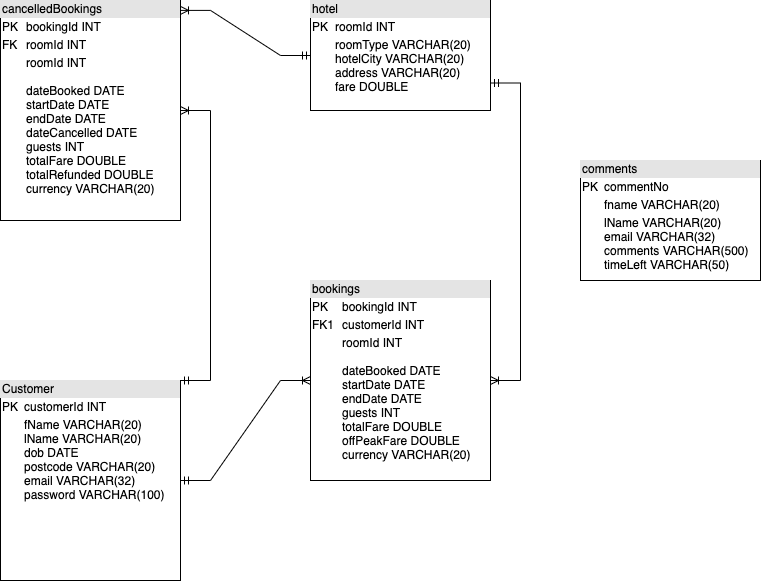

The diagram above was exported from draw.io. Its source (the exported page's mxGraphModel, read from the mxfile embedded in the PNG):
<mxGraphModel dx="1346" dy="997" grid="1" gridSize="10" guides="1" tooltips="1" connect="1" arrows="1" fold="1" page="1" pageScale="1" pageWidth="827" pageHeight="1169" math="0" shadow="0">
  <root>
    <mxCell id="0" />
    <mxCell id="1" parent="0" />
    <mxCell id="8tCwylgG1vraKbIKDsPk-67" value="" style="shape=partialRectangle;connectable=0;fillColor=none;top=0;left=0;bottom=0;right=0;align=left;spacingLeft=6;overflow=hidden;" parent="1" vertex="1">
      <mxGeometry x="430" y="630" width="150" height="30" as="geometry">
        <mxRectangle width="150" height="30" as="alternateBounds" />
      </mxGeometry>
    </mxCell>
    <mxCell id="t8_TX61mN0DV5CUoTQk2-8" value="&lt;div style=&quot;box-sizing: border-box ; width: 100% ; background: #e4e4e4 ; padding: 2px&quot;&gt;Customer&lt;/div&gt;&lt;table style=&quot;width: 100% ; font-size: 1em&quot; cellpadding=&quot;2&quot; cellspacing=&quot;0&quot;&gt;&lt;tbody&gt;&lt;tr&gt;&lt;td&gt;PK&lt;/td&gt;&lt;td&gt;customerId INT&lt;/td&gt;&lt;/tr&gt;&lt;tr&gt;&lt;td&gt;&lt;br&gt;&lt;/td&gt;&lt;td&gt;fName VARCHAR(20)&lt;br&gt;lName VARCHAR(20)&lt;br&gt;dob DATE&lt;br&gt;postcode VARCHAR(20)&lt;br&gt;email VARCHAR(32)&lt;br&gt;password VARCHAR(100)&lt;/td&gt;&lt;/tr&gt;&lt;/tbody&gt;&lt;/table&gt;" style="verticalAlign=top;align=left;overflow=fill;html=1;" vertex="1" parent="1">
      <mxGeometry x="60" y="510" width="180" height="200" as="geometry" />
    </mxCell>
    <mxCell id="t8_TX61mN0DV5CUoTQk2-9" value="&lt;div style=&quot;box-sizing: border-box ; width: 100% ; background: #e4e4e4 ; padding: 2px&quot;&gt;cancelledBookings&lt;/div&gt;&lt;table style=&quot;width: 100% ; font-size: 1em&quot; cellpadding=&quot;2&quot; cellspacing=&quot;0&quot;&gt;&lt;tbody&gt;&lt;tr&gt;&lt;td&gt;PK&lt;/td&gt;&lt;td&gt;bookingId INT&lt;/td&gt;&lt;/tr&gt;&lt;tr&gt;&lt;td&gt;FK&lt;/td&gt;&lt;td&gt;roomId INT&lt;/td&gt;&lt;/tr&gt;&lt;tr&gt;&lt;td&gt;&lt;/td&gt;&lt;td&gt;roomId INT&lt;br&gt;&lt;br&gt;dateBooked DATE&lt;br&gt;startDate DATE&lt;br&gt;endDate DATE&lt;br&gt;dateCancelled DATE&lt;br&gt;guests INT&lt;br&gt;totalFare DOUBLE&lt;br&gt;totalRefunded DOUBLE&lt;br&gt;currency VARCHAR(20)&lt;/td&gt;&lt;/tr&gt;&lt;/tbody&gt;&lt;/table&gt;" style="verticalAlign=top;align=left;overflow=fill;html=1;" vertex="1" parent="1">
      <mxGeometry x="60" y="130" width="180" height="220" as="geometry" />
    </mxCell>
    <mxCell id="t8_TX61mN0DV5CUoTQk2-10" value="&lt;div style=&quot;box-sizing: border-box ; width: 100% ; background: #e4e4e4 ; padding: 2px&quot;&gt;hotel&lt;/div&gt;&lt;table style=&quot;width: 100% ; font-size: 1em&quot; cellpadding=&quot;2&quot; cellspacing=&quot;0&quot;&gt;&lt;tbody&gt;&lt;tr&gt;&lt;td&gt;PK&lt;/td&gt;&lt;td&gt;roomId INT&lt;/td&gt;&lt;/tr&gt;&lt;tr&gt;&lt;td&gt;&lt;br&gt;&lt;/td&gt;&lt;td&gt;roomType VARCHAR(20)&lt;br&gt;hotelCity VARCHAR(20)&lt;br&gt;address VARCHAR(20)&lt;br&gt;fare DOUBLE&lt;br&gt;&lt;br&gt;&lt;/td&gt;&lt;/tr&gt;&lt;/tbody&gt;&lt;/table&gt;" style="verticalAlign=top;align=left;overflow=fill;html=1;" vertex="1" parent="1">
      <mxGeometry x="370" y="130" width="180" height="110" as="geometry" />
    </mxCell>
    <mxCell id="t8_TX61mN0DV5CUoTQk2-11" value="&lt;div style=&quot;box-sizing: border-box ; width: 100% ; background: #e4e4e4 ; padding: 2px&quot;&gt;bookings&lt;/div&gt;&lt;table style=&quot;width: 100% ; font-size: 1em&quot; cellpadding=&quot;2&quot; cellspacing=&quot;0&quot;&gt;&lt;tbody&gt;&lt;tr&gt;&lt;td&gt;PK&lt;/td&gt;&lt;td&gt;bookingId INT&lt;/td&gt;&lt;/tr&gt;&lt;tr&gt;&lt;td&gt;FK1&lt;/td&gt;&lt;td&gt;customerId INT&lt;/td&gt;&lt;/tr&gt;&lt;tr&gt;&lt;td&gt;&lt;/td&gt;&lt;td&gt;roomId INT&lt;br&gt;&lt;br&gt;dateBooked DATE&lt;br&gt;startDate DATE&lt;br&gt;endDate DATE&lt;br&gt;guests INT&lt;br&gt;totalFare DOUBLE&lt;br&gt;offPeakFare DOUBLE&lt;br&gt;currency VARCHAR(20)&lt;br&gt;&lt;br&gt;&lt;br&gt;&lt;br&gt;&lt;br&gt;&lt;br&gt;&lt;br&gt;&lt;/td&gt;&lt;/tr&gt;&lt;/tbody&gt;&lt;/table&gt;" style="verticalAlign=top;align=left;overflow=fill;html=1;" vertex="1" parent="1">
      <mxGeometry x="370" y="410" width="180" height="200" as="geometry" />
    </mxCell>
    <mxCell id="t8_TX61mN0DV5CUoTQk2-12" value="&lt;div style=&quot;box-sizing: border-box ; width: 100% ; background: #e4e4e4 ; padding: 2px&quot;&gt;comments&lt;/div&gt;&lt;table style=&quot;width: 100% ; font-size: 1em&quot; cellpadding=&quot;2&quot; cellspacing=&quot;0&quot;&gt;&lt;tbody&gt;&lt;tr&gt;&lt;td&gt;PK&lt;/td&gt;&lt;td&gt;commentNo&lt;/td&gt;&lt;/tr&gt;&lt;tr&gt;&lt;td&gt;&lt;br&gt;&lt;/td&gt;&lt;td&gt;fname VARCHAR(20)&lt;/td&gt;&lt;/tr&gt;&lt;tr&gt;&lt;td&gt;&lt;/td&gt;&lt;td&gt;lName VARCHAR(20)&lt;br&gt;email VARCHAR(32)&lt;br&gt;comments VARCHAR(500)&lt;br&gt;timeLeft VARCHAR(50)&lt;/td&gt;&lt;/tr&gt;&lt;/tbody&gt;&lt;/table&gt;" style="verticalAlign=top;align=left;overflow=fill;html=1;" vertex="1" parent="1">
      <mxGeometry x="640" y="290" width="180" height="120" as="geometry" />
    </mxCell>
    <mxCell id="t8_TX61mN0DV5CUoTQk2-13" value="" style="edgeStyle=entityRelationEdgeStyle;fontSize=12;html=1;endArrow=ERoneToMany;startArrow=ERmandOne;rounded=0;exitX=1;exitY=0.5;exitDx=0;exitDy=0;entryX=0;entryY=0.5;entryDx=0;entryDy=0;" edge="1" parent="1" source="t8_TX61mN0DV5CUoTQk2-8" target="t8_TX61mN0DV5CUoTQk2-11">
      <mxGeometry width="100" height="100" relative="1" as="geometry">
        <mxPoint x="260" y="610" as="sourcePoint" />
        <mxPoint x="360" y="510" as="targetPoint" />
      </mxGeometry>
    </mxCell>
    <mxCell id="t8_TX61mN0DV5CUoTQk2-14" value="" style="edgeStyle=entityRelationEdgeStyle;fontSize=12;html=1;endArrow=ERoneToMany;startArrow=ERmandOne;rounded=0;exitX=1;exitY=0;exitDx=0;exitDy=0;" edge="1" parent="1" source="t8_TX61mN0DV5CUoTQk2-8" target="t8_TX61mN0DV5CUoTQk2-9">
      <mxGeometry width="100" height="100" relative="1" as="geometry">
        <mxPoint x="100" y="490" as="sourcePoint" />
        <mxPoint x="200" y="390" as="targetPoint" />
      </mxGeometry>
    </mxCell>
    <mxCell id="t8_TX61mN0DV5CUoTQk2-15" value="" style="edgeStyle=entityRelationEdgeStyle;fontSize=12;html=1;endArrow=ERoneToMany;startArrow=ERmandOne;rounded=0;entryX=1;entryY=0.045;entryDx=0;entryDy=0;exitX=0;exitY=0.5;exitDx=0;exitDy=0;entryPerimeter=0;" edge="1" parent="1" source="t8_TX61mN0DV5CUoTQk2-10" target="t8_TX61mN0DV5CUoTQk2-9">
      <mxGeometry width="100" height="100" relative="1" as="geometry">
        <mxPoint x="320" y="170" as="sourcePoint" />
        <mxPoint x="210" y="40" as="targetPoint" />
      </mxGeometry>
    </mxCell>
    <mxCell id="t8_TX61mN0DV5CUoTQk2-16" value="" style="edgeStyle=entityRelationEdgeStyle;fontSize=12;html=1;endArrow=ERoneToMany;startArrow=ERmandOne;rounded=0;exitX=1;exitY=0.75;exitDx=0;exitDy=0;" edge="1" parent="1" source="t8_TX61mN0DV5CUoTQk2-10" target="t8_TX61mN0DV5CUoTQk2-11">
      <mxGeometry width="100" height="100" relative="1" as="geometry">
        <mxPoint x="380" y="360" as="sourcePoint" />
        <mxPoint x="480" y="260" as="targetPoint" />
      </mxGeometry>
    </mxCell>
  </root>
</mxGraphModel>